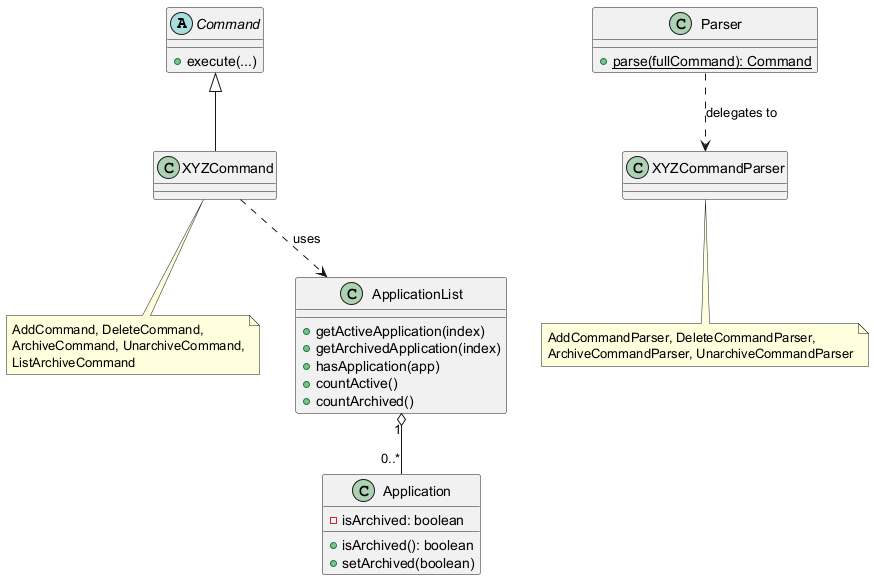

The diagram above was rendered by PlantUML. Its source (embedded in the PNG):
@startuml
abstract class Command {
    +execute(...)
}

class XYZCommand
note bottom of XYZCommand
  AddCommand, DeleteCommand,
  ArchiveCommand, UnarchiveCommand,
  ListArchiveCommand
end note

class Parser {
    +{static} parse(fullCommand): Command
}

class XYZCommandParser
note bottom of XYZCommandParser
  AddCommandParser, DeleteCommandParser,
  ArchiveCommandParser, UnarchiveCommandParser
end note

class ApplicationList {
    +getActiveApplication(index)
    +getArchivedApplication(index)
    +hasApplication(app)
    +countActive()
    +countArchived()
}

class Application {
    -isArchived: boolean
    +isArchived(): boolean
    +setArchived(boolean)
}

Command <|-- XYZCommand
Parser ..> XYZCommandParser : delegates to
XYZCommand ..> ApplicationList : uses
ApplicationList "1" o-- "0..*" Application
@enduml